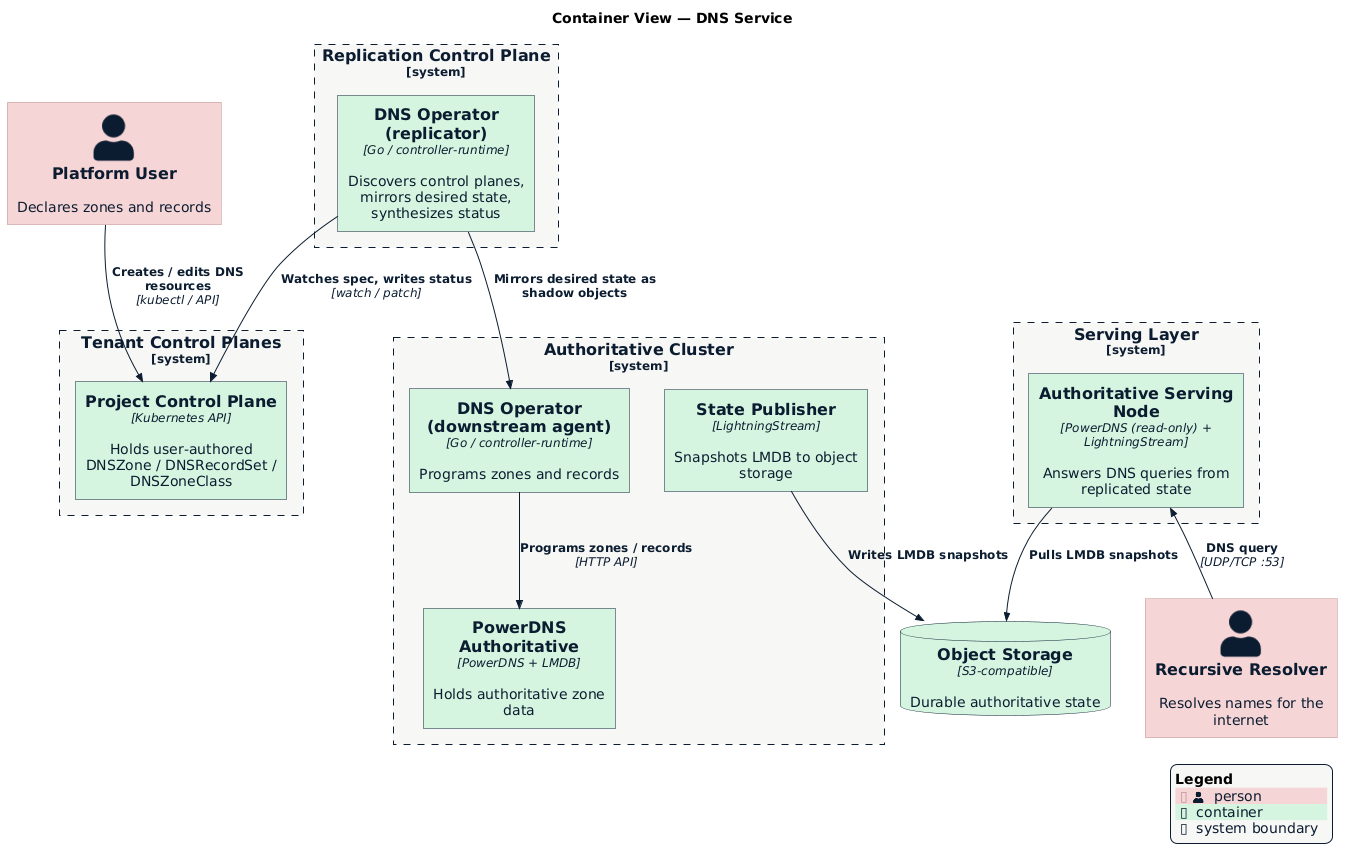

The diagram above was rendered by PlantUML. Its source (embedded in the PNG):
@startuml container-view
!$NEW_C4_STYLE = 1
!include https://raw.githubusercontent.com/plantuml-stdlib/C4-PlantUML/master/C4_Container.puml
!include datum-theme.puml

title Container View — DNS Service

Person(user, "Platform User", "Declares zones and records")
Person(resolver, "Recursive Resolver", "Resolves names for the internet")

System_Boundary(tenant, "Tenant Control Planes") {
    Container(cp, "Project Control Plane", "Kubernetes API", "Holds user-authored DNSZone / DNSRecordSet / DNSZoneClass")
}

System_Boundary(replication, "Replication Control Plane") {
    Container(replicator, "DNS Operator (replicator)", "Go / controller-runtime", "Discovers control planes, mirrors desired state, synthesizes status")
}

System_Boundary(authoritative, "Authoritative Cluster") {
    Container(agent, "DNS Operator (downstream agent)", "Go / controller-runtime", "Programs zones and records")
    Container(pdns, "PowerDNS Authoritative", "PowerDNS + LMDB", "Holds authoritative zone data")
    Container(publish, "State Publisher", "LightningStream", "Snapshots LMDB to object storage")
}

ContainerDb(store, "Object Storage", "S3-compatible", "Durable authoritative state")

System_Boundary(edge, "Serving Layer") {
    Container(serving, "Authoritative Serving Node", "PowerDNS (read-only) + LightningStream", "Answers DNS queries from replicated state")
}

Rel(user, cp, "Creates / edits DNS resources", "kubectl / API")
Rel(replicator, cp, "Watches spec, writes status", "watch / patch")
Rel(replicator, agent, "Mirrors desired state as shadow objects")
Rel(agent, pdns, "Programs zones / records", "HTTP API")
Rel(publish, store, "Writes LMDB snapshots")
Rel(serving, store, "Pulls LMDB snapshots")
Rel_U(resolver, serving, "DNS query", "UDP/TCP :53")

SHOW_LEGEND()
@enduml